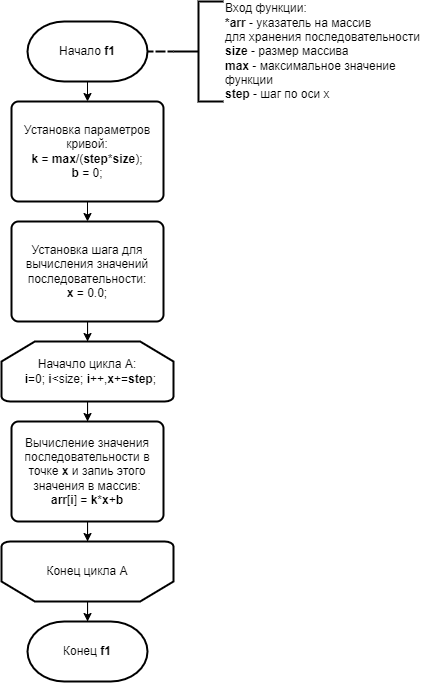

The diagram above was exported from draw.io. Its source (the exported page's mxGraphModel, read from the mxfile embedded in the PNG):
<mxGraphModel dx="539" dy="591" grid="1" gridSize="10" guides="1" tooltips="1" connect="1" arrows="1" fold="1" page="1" pageScale="1" pageWidth="827" pageHeight="1169" math="0" shadow="0">
  <root>
    <mxCell id="0" />
    <mxCell id="1" parent="0" />
    <mxCell id="8fdN8BQwcFbUiOSm6aV0-9" style="edgeStyle=orthogonalEdgeStyle;rounded=0;orthogonalLoop=1;jettySize=auto;html=1;exitX=0.5;exitY=1;exitDx=0;exitDy=0;exitPerimeter=0;entryX=0.5;entryY=0;entryDx=0;entryDy=0;endArrow=classic;endFill=1;strokeWidth=1;" edge="1" parent="1" source="8fdN8BQwcFbUiOSm6aV0-2" target="8fdN8BQwcFbUiOSm6aV0-5">
      <mxGeometry relative="1" as="geometry" />
    </mxCell>
    <mxCell id="8fdN8BQwcFbUiOSm6aV0-2" value="Начало &lt;b&gt;f1&lt;br&gt;&lt;/b&gt;" style="strokeWidth=2;html=1;shape=mxgraph.flowchart.terminator;whiteSpace=wrap;" vertex="1" parent="1">
      <mxGeometry x="354" y="80" width="120" height="60" as="geometry" />
    </mxCell>
    <mxCell id="8fdN8BQwcFbUiOSm6aV0-3" value="Конец&amp;nbsp;&lt;b&gt;f1&lt;br&gt;&lt;/b&gt;" style="strokeWidth=2;html=1;shape=mxgraph.flowchart.terminator;whiteSpace=wrap;" vertex="1" parent="1">
      <mxGeometry x="354" y="680" width="120" height="60" as="geometry" />
    </mxCell>
    <mxCell id="8fdN8BQwcFbUiOSm6aV0-11" style="edgeStyle=orthogonalEdgeStyle;rounded=0;orthogonalLoop=1;jettySize=auto;html=1;exitX=0.5;exitY=1;exitDx=0;exitDy=0;entryX=0.5;entryY=0;entryDx=0;entryDy=0;endArrow=classic;endFill=1;strokeWidth=1;" edge="1" parent="1" source="8fdN8BQwcFbUiOSm6aV0-5" target="8fdN8BQwcFbUiOSm6aV0-10">
      <mxGeometry relative="1" as="geometry" />
    </mxCell>
    <mxCell id="8fdN8BQwcFbUiOSm6aV0-5" value="Установка параметров кривой:&lt;br&gt;&lt;b&gt;k&lt;/b&gt; = &lt;b&gt;max&lt;/b&gt;/(&lt;b&gt;step&lt;/b&gt;*&lt;b&gt;size&lt;/b&gt;);&lt;br&gt;&lt;b&gt;b&amp;nbsp;&lt;/b&gt;= 0;" style="rounded=1;whiteSpace=wrap;html=1;absoluteArcSize=1;arcSize=14;strokeWidth=2;" vertex="1" parent="1">
      <mxGeometry x="338" y="160" width="152" height="100" as="geometry" />
    </mxCell>
    <mxCell id="8fdN8BQwcFbUiOSm6aV0-8" value="" style="edgeStyle=orthogonalEdgeStyle;rounded=0;orthogonalLoop=1;jettySize=auto;html=1;dashed=1;endArrow=none;endFill=0;strokeWidth=2;" edge="1" parent="1" source="8fdN8BQwcFbUiOSm6aV0-6" target="8fdN8BQwcFbUiOSm6aV0-2">
      <mxGeometry relative="1" as="geometry" />
    </mxCell>
    <mxCell id="8fdN8BQwcFbUiOSm6aV0-6" value="Вход функции:&lt;br&gt;&lt;b&gt;*arr &lt;/b&gt;-&amp;nbsp;указатель на массив &lt;br&gt;для хранения последовательности&lt;br&gt;&lt;b&gt;size &lt;/b&gt;- размер массива&lt;br&gt;&lt;b&gt;max &lt;/b&gt;- максимальное значение&lt;br&gt;функции&lt;br&gt;&lt;b&gt;step &lt;/b&gt;- шаг по оси x" style="strokeWidth=2;html=1;shape=mxgraph.flowchart.annotation_2;align=left;labelPosition=right;pointerEvents=1;" vertex="1" parent="1">
      <mxGeometry x="500" y="60" width="50" height="100" as="geometry" />
    </mxCell>
    <mxCell id="8fdN8BQwcFbUiOSm6aV0-15" value="" style="edgeStyle=orthogonalEdgeStyle;rounded=0;orthogonalLoop=1;jettySize=auto;html=1;endArrow=classic;endFill=1;strokeWidth=1;" edge="1" parent="1" source="8fdN8BQwcFbUiOSm6aV0-10" target="8fdN8BQwcFbUiOSm6aV0-12">
      <mxGeometry relative="1" as="geometry" />
    </mxCell>
    <mxCell id="8fdN8BQwcFbUiOSm6aV0-10" value="Установка шага для вычисления значений последовательности:&lt;br&gt;&lt;b&gt;x &lt;/b&gt;= 0.0;" style="rounded=1;whiteSpace=wrap;html=1;absoluteArcSize=1;arcSize=14;strokeWidth=2;" vertex="1" parent="1">
      <mxGeometry x="338" y="280" width="152" height="100" as="geometry" />
    </mxCell>
    <mxCell id="8fdN8BQwcFbUiOSm6aV0-14" value="" style="edgeStyle=orthogonalEdgeStyle;rounded=0;orthogonalLoop=1;jettySize=auto;html=1;endArrow=classic;endFill=1;strokeWidth=1;" edge="1" parent="1" source="8fdN8BQwcFbUiOSm6aV0-12" target="8fdN8BQwcFbUiOSm6aV0-13">
      <mxGeometry relative="1" as="geometry" />
    </mxCell>
    <mxCell id="8fdN8BQwcFbUiOSm6aV0-12" value="Начачло цикла А:&lt;br&gt;&amp;nbsp;&amp;nbsp;&lt;b&gt;i&lt;/b&gt;=0; &lt;b&gt;i&lt;/b&gt;&amp;lt;size;&amp;nbsp;&lt;b&gt;i&lt;/b&gt;++,&lt;b&gt;x&lt;/b&gt;+=&lt;b&gt;step&lt;/b&gt;;" style="strokeWidth=2;html=1;shape=mxgraph.flowchart.loop_limit;whiteSpace=wrap;" vertex="1" parent="1">
      <mxGeometry x="328" y="400" width="172" height="60" as="geometry" />
    </mxCell>
    <mxCell id="8fdN8BQwcFbUiOSm6aV0-17" value="" style="edgeStyle=orthogonalEdgeStyle;rounded=0;orthogonalLoop=1;jettySize=auto;html=1;endArrow=classic;endFill=1;strokeWidth=1;" edge="1" parent="1" source="8fdN8BQwcFbUiOSm6aV0-13" target="8fdN8BQwcFbUiOSm6aV0-16">
      <mxGeometry relative="1" as="geometry" />
    </mxCell>
    <mxCell id="8fdN8BQwcFbUiOSm6aV0-13" value="Вычисление значения последовательности в точке &lt;b&gt;x&lt;/b&gt; и запиь этого значения в массив:&lt;br&gt;&lt;b&gt;arr&lt;/b&gt;[&lt;b&gt;i&lt;/b&gt;] = &lt;b&gt;k&lt;/b&gt;*&lt;b&gt;x&lt;/b&gt;+&lt;b&gt;b&lt;/b&gt;" style="rounded=1;whiteSpace=wrap;html=1;absoluteArcSize=1;arcSize=14;strokeWidth=2;" vertex="1" parent="1">
      <mxGeometry x="338" y="480" width="152" height="100" as="geometry" />
    </mxCell>
    <mxCell id="8fdN8BQwcFbUiOSm6aV0-18" value="" style="edgeStyle=orthogonalEdgeStyle;rounded=0;orthogonalLoop=1;jettySize=auto;html=1;endArrow=classic;endFill=1;strokeWidth=1;" edge="1" parent="1" source="8fdN8BQwcFbUiOSm6aV0-16" target="8fdN8BQwcFbUiOSm6aV0-3">
      <mxGeometry relative="1" as="geometry" />
    </mxCell>
    <mxCell id="8fdN8BQwcFbUiOSm6aV0-16" value="Конец цикла А" style="strokeWidth=2;html=1;shape=mxgraph.flowchart.loop_limit;whiteSpace=wrap;direction=west;" vertex="1" parent="1">
      <mxGeometry x="328" y="600" width="172" height="60" as="geometry" />
    </mxCell>
  </root>
</mxGraphModel>